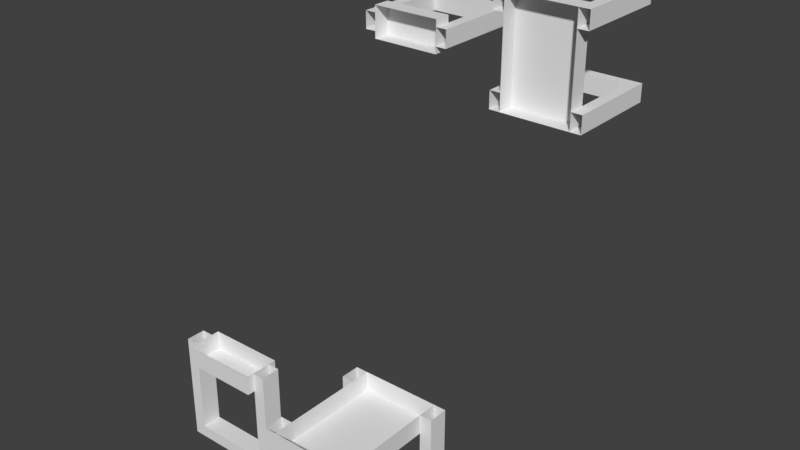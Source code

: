 # Source: standard_pole_mount_already_positioned.blend  (saved by Blender 2.79.0; exported with 4.5.12 LTS)
import bpy
from mathutils import Matrix  # noqa: F401  (used for matrix-valued properties, if any)

bpy.ops.wm.read_factory_settings(use_empty=True)
scene = bpy.context.scene
scene.name = 'Scene'

# ---- collections
col_collection_1 = bpy.data.collections.new('Collection 1'); scene.collection.children.link(col_collection_1)

# ---- materials (node trees are filled in below, after node groups)
mat_front_back = bpy.data.materials.new('front-back')
mat_front_back.alpha_threshold = 0.0
mat_front_back.use_transparent_shadow = False
mat_front_back.roughness = 0.5
mat_edges = bpy.data.materials.new('edges')
mat_edges.alpha_threshold = 0.0
mat_edges.use_transparent_shadow = False
mat_edges.roughness = 0.5
mat_pole_mount = bpy.data.materials.new('pole_mount')
mat_pole_mount.alpha_threshold = 0.0
mat_pole_mount.use_transparent_shadow = False
mat_pole_mount.roughness = 0.5

# ---- material node trees

# ---- world
world_world = bpy.data.worlds.new('World'); scene.world = world_world
world_world.color = (0.05088, 0.05088, 0.05088)
world_world.use_sun_shadow = False
world_world.sun_shadow_jitter_overblur = 0.0
world_world.cycles.sampling_method = 'MANUAL'

# ---- meshes
me_cube_006 = bpy.data.meshes.new('Cube.006')
me_cube_006.from_pydata([(0.125, -0.05653, -0.0625), (0.125, -0.05653, -0.125), (0.125, 0.05653, -0.125), (-0.125, -0.05653, -0.0625), (0.125, -0.03125, -0.0625), (0.125, -0.03125, -0.125), (-0.125, -0.03125, -0.0625), (-0.1641, 0.03125, -0.4141), (0.1641, 0.03125, -0.4141), (-0.1641, -0.03125, -0.4141), (0.1641, -0.03125, -0.4141), (0.125, 0.03125, -0.375), (-0.125, 0.03125, -0.0625), (-0.125, 0.03125, -0.375), (-0.1641, 0.03125, -0.0625), (-0.1641, -0.03125, -0.0625), (0.1641, 0.03125, -0.0625), (0.1641, 0.03125, -0.375), (-0.125, 0.05653, -0.125), (-0.125, -0.05653, -0.125), (-0.125, 0.05653, -0.0625), (0.125, 0.05653, -0.0625), (0.1641, -0.03125, -0.0625), (0.1641, -0.03125, -0.375), (0.125, 0.03125, -0.0625), (-0.125, -0.03125, -0.125), (-0.1641, -0.03125, -0.375), (-0.1641, 0.03125, -0.375), (-0.125, -0.03125, -0.375), (0.125, -0.03125, -0.375), (-0.125, 0.03125, -0.125), (0.125, 0.03125, -0.125)], [], [(0, 1, 2, 21), (3, 20, 18, 19), (29, 5, 31, 11), (27, 7, 9, 26), (8, 17, 23, 10), (23, 26, 9, 10), (8, 7, 27, 17), (13, 30, 25, 28), (10, 9, 7, 8), (28, 6, 15, 26), (27, 14, 12, 13), (26, 15, 14, 27), (23, 22, 4, 29), (17, 16, 22, 23), (11, 24, 16, 17), (1, 19, 18, 2), (0, 3, 19, 1), (2, 18, 20, 21), (29, 11, 13, 28)])
me_cube_006.polygons.foreach_set('material_index', [2, 2, 2, 2, 2, 2, 2, 2, 2, 2, 2, 2, 2, 2, 2, 2, 2, 2, 2])
_uv = me_cube_006.uv_layers.new(name='UVMap')
_uv.uv.foreach_set('vector', [0.8438, 0.5078, 0.7031, 0.5078, 0.7031, 0.09375, 0.8438, 0.09375, 0.01562, 0.5078, 0.01562, 0.09375, 0.1562, 0.09375, 0.1562, 0.5078, 0.3125, 0.6406, 0.3125, 0.9219, 0.4531, 0.9219, 0.4531, 0.6406, 0.4531, 0.6406, 0.4531, 0.5938, 0.3125, 0.5938, 0.3125, 0.6406, 0.2344, 0.5938, 0.2344, 0.6406, 0.09375, 0.6406, 0.09375, 0.5938, 0.7031, 0.6641, 0.7031, 0.9922, 0.7812, 0.9922, 0.7812, 0.6641, 0.4844, 0.6641, 0.4844, 0.9922, 0.5625, 0.9922, 0.5625, 0.6641, 0.2344, 0.6406, 0.2344, 0.9219, 0.09375, 0.9219, 0.09375, 0.6406, 0.7812, 0.6641, 0.7812, 0.9922, 0.9219, 0.9922, 0.9219, 0.6641, 0.09375, 0.6406, 0.09375, 0.9922, 0.01562, 0.9922, 0.01562, 0.6406, 0.2344, 0.6406, 0.2344, 0.9922, 0.3125, 0.9922, 0.3125, 0.6406, 0.3125, 0.6406, 0.3125, 0.9922, 0.4531, 0.9922, 0.4531, 0.6406, 0.09375, 0.6406, 0.09375, 0.9922, 0.01562, 0.9922, 0.01562, 0.6406, 0.2344, 0.6406, 0.2344, 0.9922, 0.09375, 0.9922, 0.09375, 0.6406, 0.2344, 0.6406, 0.2344, 0.9922, 0.3125, 0.9922, 0.3125, 0.6406, 0.7031, 0.5078, 0.1562, 0.5078, 0.1562, 0.09375, 0.7031, 0.09375, 0.7031, 0.5781, 0.1562, 0.5781, 0.1562, 0.5078, 0.7031, 0.5078, 0.7031, 0.09375, 0.1562, 0.09375, 0.1562, 0.03125, 0.7031, 0.03125, 0.7031, 0.7031, 0.5625, 0.7031, 0.5625, 0.9531, 0.7031, 0.9531])
_uv.active_render = True
_uv = me_cube_006.uv_layers.new(name='UVMap.001')
_uv.uv.foreach_set('vector', [0.0, 0.0, 0.0, 0.0, 0.0, 0.0, 0.0, 0.0, 0.0, 0.0, 0.0, 0.0, 0.0, 0.0, 0.0, 0.0, 0.0, 0.0, 0.0, 0.0, 0.0, 0.0, 0.0, 0.0, 0.0, 0.0, 0.0, 0.0, 0.0, 0.0, 0.0, 0.0, 0.0, 0.0, 0.0, 0.0, 0.0, 0.0, 0.0, 0.0, 0.0, 0.0, 0.0, 0.0, 0.0, 0.0, 0.0, 0.0, 0.0, 0.0, 0.0, 0.0, 0.0, 0.0, 0.0, 0.0, 0.0, 0.0, 0.0, 0.0, 0.0, 0.0, 0.0, 0.0, 0.0, 0.0, 0.0, 0.0, 0.0, 0.0, 0.0, 0.0, 0.0, 0.0, 0.0, 0.0, 0.0, 0.0, 0.0, 0.0, 0.0, 0.0, 0.0, 0.0, 0.0, 0.0, 0.0, 0.0, 0.0, 0.0, 0.0, 0.0, 0.0, 0.0, 0.0, 0.0, 0.0, 0.0, 0.0, 0.0, 0.0, 0.0, 0.0, 0.0, 0.0, 0.0, 0.0, 0.0, 0.0, 0.0, 0.0, 0.0, 0.0, 0.0, 0.0, 0.0, 0.0, 0.0, 0.0, 0.0, 0.0, 0.0, 0.0, 0.0, 0.0, 0.0, 0.0, 0.0, 0.0, 0.0, 0.0, 0.0, 0.0, 0.0, 0.0, 0.0, 0.0, 0.0, 0.0, 0.0, 0.0, 0.0, 0.0, 0.0, 0.0, 0.0, 0.0, 0.0, 0.0, 0.0, 0.0, 0.0])
_uv = me_cube_006.uv_layers.new(name='UVMap.002')
_uv.uv.foreach_set('vector', [0.0, 0.0, 0.0, 0.0, 0.0, 0.0, 0.0, 0.0, 0.0, 0.0, 0.0, 0.0, 0.0, 0.0, 0.0, 0.0, 0.0, 0.0, 0.0, 0.0, 0.0, 0.0, 0.0, 0.0, 0.0, 0.0, 0.0, 0.0, 0.0, 0.0, 0.0, 0.0, 0.0, 0.0, 0.0, 0.0, 0.0, 0.0, 0.0, 0.0, 0.0, 0.0, 0.0, 0.0, 0.0, 0.0, 0.0, 0.0, 0.0, 0.0, 0.0, 0.0, 0.0, 0.0, 0.0, 0.0, 0.0, 0.0, 0.0, 0.0, 0.0, 0.0, 0.0, 0.0, 0.0, 0.0, 0.0, 0.0, 0.0, 0.0, 0.0, 0.0, 0.0, 0.0, 0.0, 0.0, 0.0, 0.0, 0.0, 0.0, 0.0, 0.0, 0.0, 0.0, 0.0, 0.0, 0.0, 0.0, 0.0, 0.0, 0.0, 0.0, 0.0, 0.0, 0.0, 0.0, 0.0, 0.0, 0.0, 0.0, 0.0, 0.0, 0.0, 0.0, 0.0, 0.0, 0.0, 0.0, 0.0, 0.0, 0.0, 0.0, 0.0, 0.0, 0.0, 0.0, 0.0, 0.0, 0.0, 0.0, 0.0, 0.0, 0.0, 0.0, 0.0, 0.0, 0.0, 0.0, 0.0, 0.0, 0.0, 0.0, 0.0, 0.0, 0.0, 0.0, 0.0, 0.0, 0.0, 0.0, 0.0, 0.0, 0.0, 0.0, 0.0, 0.0, 0.0, 0.0, 0.0, 0.0, 0.0, 0.0])
me_cube_006.materials.append(mat_front_back)
me_cube_006.materials.append(mat_edges)
me_cube_006.materials.append(mat_pole_mount)
me_cube_006.use_remesh_preserve_volume = False
me_cube_006.use_remesh_preserve_attributes = False
me_cube_006.use_mirror_vertex_groups = False
me_cube_006.update()
me_cube_002 = bpy.data.meshes.new('Cube.002')
me_cube_002.from_pydata([(0.125, -0.1875, -0.0625), (0.125, -0.1875, -0.125), (0.125, 0.1875, -0.125), (-0.125, -0.1875, -0.0625), (-0.1641, -0.125, -0.4141), (0.1641, -0.125, -0.4141), (-0.1641, -0.1875, -0.4141), (0.1641, -0.1875, -0.4141), (-0.125, 0.125, -0.0625), (0.125, -0.125, -0.375), (-0.1641, 0.1875, -0.0625), (-0.1641, 0.1875, -0.375), (-0.1641, 0.125, -0.0625), (-0.1641, 0.125, -0.375), (-0.125, -0.125, -0.0625), (-0.125, -0.125, -0.375), (-0.1641, -0.125, -0.0625), (-0.1641, -0.1875, -0.0625), (0.1641, 0.1875, -0.0625), (0.1641, 0.125, -0.0625), (0.125, 0.125, -0.0625), (0.125, 0.125, -0.375), (0.1641, -0.125, -0.0625), (0.1641, -0.125, -0.375), (0.1641, -0.1875, -0.0625), (0.1641, -0.1875, -0.375), (0.125, -0.125, -0.0625), (-0.125, 0.1875, -0.125), (-0.125, -0.1875, -0.125), (-0.125, 0.1875, -0.0625), (0.125, 0.1875, -0.0625), (-0.1641, -0.1875, -0.375), (-0.1641, -0.125, -0.375), (0.1641, 0.125, -0.4141), (-0.1641, 0.125, -0.4141), (0.1641, 0.1875, -0.4141), (-0.1641, 0.1875, -0.4141), (0.1641, 0.125, -0.375), (0.1641, 0.1875, -0.375), (-0.125, -0.1875, -0.375), (-0.125, 0.1875, -0.375), (-0.125, 0.125, -0.375), (0.125, 0.1875, -0.375), (0.125, -0.1875, -0.375), (-0.125, -0.125, -0.125), (-0.125, 0.125, -0.125), (0.125, 0.125, -0.125), (0.125, -0.125, -0.125)], [], [(0, 1, 2, 30), (3, 29, 27, 28), (11, 36, 34, 13), (35, 38, 37, 33), (43, 1, 47, 9), (37, 13, 34, 33), (35, 36, 11, 38), (33, 34, 36, 35), (32, 4, 6, 31), (5, 23, 25, 7), (25, 31, 6, 7), (5, 4, 32, 23), (15, 44, 28, 39), (7, 6, 4, 5), (41, 8, 12, 13), (11, 10, 29, 40), (40, 27, 45, 41), (13, 12, 10, 11), (39, 3, 17, 31), (32, 16, 14, 15), (31, 17, 16, 32), (37, 19, 20, 21), (38, 18, 19, 37), (42, 30, 18, 38), (25, 24, 0, 43), (23, 22, 24, 25), (9, 26, 22, 23), (1, 28, 27, 2), (0, 3, 28, 1), (2, 27, 29, 30), (21, 46, 2, 42), (43, 9, 15, 39), (21, 42, 40, 41)])
me_cube_002.polygons.foreach_set('material_index', [2, 2, 2, 2, 2, 2, 2, 2, 2, 2, 2, 2, 2, 2, 2, 2, 2, 2, 2, 2, 2, 2, 2, 2, 2, 2, 2, 2, 2, 2, 2, 2, 2])
_uv = me_cube_002.uv_layers.new(name='UVMap')
_uv.uv.foreach_set('vector', [0.8438, 0.5078, 0.7031, 0.5078, 0.7031, 0.09375, 0.8438, 0.09375, 0.01562, 0.5078, 0.01562, 0.09375, 0.1562, 0.09375, 0.1562, 0.5078, 0.4531, 0.6406, 0.4531, 0.5938, 0.3125, 0.5938, 0.3125, 0.6406, 0.2344, 0.5938, 0.2344, 0.6406, 0.09375, 0.6406, 0.09375, 0.5938, 0.3125, 0.6406, 0.3125, 0.9219, 0.4531, 0.9219, 0.4531, 0.6406, 0.7031, 0.6641, 0.7031, 0.9922, 0.7812, 0.9922, 0.7812, 0.6641, 0.4844, 0.6641, 0.4844, 0.9922, 0.5625, 0.9922, 0.5625, 0.6641, 0.7812, 0.6641, 0.7812, 0.9922, 0.9219, 0.9922, 0.9219, 0.6641, 0.4531, 0.6406, 0.4531, 0.5938, 0.3125, 0.5938, 0.3125, 0.6406, 0.2344, 0.5938, 0.2344, 0.6406, 0.09375, 0.6406, 0.09375, 0.5938, 0.7031, 0.6641, 0.7031, 0.9922, 0.7812, 0.9922, 0.7812, 0.6641, 0.4844, 0.6641, 0.4844, 0.9922, 0.5625, 0.9922, 0.5625, 0.6641, 0.2344, 0.6406, 0.2344, 0.9219, 0.09375, 0.9219, 0.09375, 0.6406, 0.7812, 0.6641, 0.7812, 0.9922, 0.9219, 0.9922, 0.9219, 0.6641, 0.09375, 0.6406, 0.09375, 0.9922, 0.01562, 0.9922, 0.01562, 0.6406, 0.2344, 0.6406, 0.2344, 0.9922, 0.3125, 0.9922, 0.3125, 0.6406, 0.2344, 0.6406, 0.2344, 0.9219, 0.09375, 0.9219, 0.09375, 0.6406, 0.3125, 0.6406, 0.3125, 0.9922, 0.4531, 0.9922, 0.4531, 0.6406, 0.09375, 0.6406, 0.09375, 0.9922, 0.01562, 0.9922, 0.01562, 0.6406, 0.2344, 0.6406, 0.2344, 0.9922, 0.3125, 0.9922, 0.3125, 0.6406, 0.3125, 0.6406, 0.3125, 0.9922, 0.4531, 0.9922, 0.4531, 0.6406, 0.09375, 0.6406, 0.09375, 0.9922, 0.01562, 0.9922, 0.01562, 0.6406, 0.2344, 0.6406, 0.2344, 0.9922, 0.09375, 0.9922, 0.09375, 0.6406, 0.2344, 0.6406, 0.2344, 0.9922, 0.3125, 0.9922, 0.3125, 0.6406, 0.09375, 0.6406, 0.09375, 0.9922, 0.01562, 0.9922, 0.01562, 0.6406, 0.2344, 0.6406, 0.2344, 0.9922, 0.09375, 0.9922, 0.09375, 0.6406, 0.2344, 0.6406, 0.2344, 0.9922, 0.3125, 0.9922, 0.3125, 0.6406, 0.7031, 0.5078, 0.1562, 0.5078, 0.1562, 0.09375, 0.7031, 0.09375, 0.7031, 0.5781, 0.1562, 0.5781, 0.1562, 0.5078, 0.7031, 0.5078, 0.7031, 0.09375, 0.1562, 0.09375, 0.1562, 0.03125, 0.7031, 0.03125, 0.3125, 0.6406, 0.3125, 0.9219, 0.4531, 0.9219, 0.4531, 0.6406, 0.7031, 0.7031, 0.5625, 0.7031, 0.5625, 0.9531, 0.7031, 0.9531, 0.7031, 0.7031, 0.5625, 0.7031, 0.5625, 0.9531, 0.7031, 0.9531])
_uv.active_render = True
_uv = me_cube_002.uv_layers.new(name='UVMap.001')
_uv.uv.foreach_set('vector', [0.0, 0.0, 0.0, 0.0, 0.0, 0.0, 0.0, 0.0, 0.0, 0.0, 0.0, 0.0, 0.0, 0.0, 0.0, 0.0, 0.0, 0.0, 0.0, 0.0, 0.0, 0.0, 0.0, 0.0, 0.0, 0.0, 0.0, 0.0, 0.0, 0.0, 0.0, 0.0, 0.0, 0.0, 0.0, 0.0, 0.0, 0.0, 0.0, 0.0, 0.0, 0.0, 0.0, 0.0, 0.0, 0.0, 0.0, 0.0, 0.0, 0.0, 0.0, 0.0, 0.0, 0.0, 0.0, 0.0, 0.0, 0.0, 0.0, 0.0, 0.0, 0.0, 0.0, 0.0, 0.0, 0.0, 0.0, 0.0, 0.0, 0.0, 0.0, 0.0, 0.0, 0.0, 0.0, 0.0, 0.0, 0.0, 0.0, 0.0, 0.0, 0.0, 0.0, 0.0, 0.0, 0.0, 0.0, 0.0, 0.0, 0.0, 0.0, 0.0, 0.0, 0.0, 0.0, 0.0, 0.0, 0.0, 0.0, 0.0, 0.0, 0.0, 0.0, 0.0, 0.0, 0.0, 0.0, 0.0, 0.0, 0.0, 0.0, 0.0, 0.0, 0.0, 0.0, 0.0, 0.0, 0.0, 0.0, 0.0, 0.0, 0.0, 0.0, 0.0, 0.0, 0.0, 0.0, 0.0, 0.0, 0.0, 0.0, 0.0, 0.0, 0.0, 0.0, 0.0, 0.0, 0.0, 0.0, 0.0, 0.0, 0.0, 0.0, 0.0, 0.0, 0.0, 0.0, 0.0, 0.0, 0.0, 0.0, 0.0, 0.0, 0.0, 0.0, 0.0, 0.0, 0.0, 0.0, 0.0, 0.0, 0.0, 0.0, 0.0, 0.0, 0.0, 0.0, 0.0, 0.0, 0.0, 0.0, 0.0, 0.0, 0.0, 0.0, 0.0, 0.0, 0.0, 0.0, 0.0, 0.0, 0.0, 0.0, 0.0, 0.0, 0.0, 0.0, 0.0, 0.0, 0.0, 0.0, 0.0, 0.0, 0.0, 0.0, 0.0, 0.0, 0.0, 0.0, 0.0, 0.0, 0.0, 0.0, 0.0, 0.0, 0.0, 0.0, 0.0, 0.0, 0.0, 0.0, 0.0, 0.0, 0.0, 0.0, 0.0, 0.0, 0.0, 0.0, 0.0, 0.0, 0.0, 0.0, 0.0, 0.0, 0.0, 0.0, 0.0, 0.0, 0.0, 0.0, 0.0, 0.0, 0.0, 0.0, 0.0, 0.0, 0.0, 0.0, 0.0, 0.0, 0.0, 0.0, 0.0, 0.0, 0.0, 0.0, 0.0, 0.0, 0.0, 0.0, 0.0, 0.0, 0.0, 0.0, 0.0, 0.0, 0.0, 0.0, 0.0, 0.0, 0.0, 0.0, 0.0])
_uv = me_cube_002.uv_layers.new(name='UVMap.002')
_uv.uv.foreach_set('vector', [0.0, 0.0, 0.0, 0.0, 0.0, 0.0, 0.0, 0.0, 0.0, 0.0, 0.0, 0.0, 0.0, 0.0, 0.0, 0.0, 0.0, 0.0, 0.0, 0.0, 0.0, 0.0, 0.0, 0.0, 0.0, 0.0, 0.0, 0.0, 0.0, 0.0, 0.0, 0.0, 0.0, 0.0, 0.0, 0.0, 0.0, 0.0, 0.0, 0.0, 0.0, 0.0, 0.0, 0.0, 0.0, 0.0, 0.0, 0.0, 0.0, 0.0, 0.0, 0.0, 0.0, 0.0, 0.0, 0.0, 0.0, 0.0, 0.0, 0.0, 0.0, 0.0, 0.0, 0.0, 0.0, 0.0, 0.0, 0.0, 0.0, 0.0, 0.0, 0.0, 0.0, 0.0, 0.0, 0.0, 0.0, 0.0, 0.0, 0.0, 0.0, 0.0, 0.0, 0.0, 0.0, 0.0, 0.0, 0.0, 0.0, 0.0, 0.0, 0.0, 0.0, 0.0, 0.0, 0.0, 0.0, 0.0, 0.0, 0.0, 0.0, 0.0, 0.0, 0.0, 0.0, 0.0, 0.0, 0.0, 0.0, 0.0, 0.0, 0.0, 0.0, 0.0, 0.0, 0.0, 0.0, 0.0, 0.0, 0.0, 0.0, 0.0, 0.0, 0.0, 0.0, 0.0, 0.0, 0.0, 0.0, 0.0, 0.0, 0.0, 0.0, 0.0, 0.0, 0.0, 0.0, 0.0, 0.0, 0.0, 0.0, 0.0, 0.0, 0.0, 0.0, 0.0, 0.0, 0.0, 0.0, 0.0, 0.0, 0.0, 0.0, 0.0, 0.0, 0.0, 0.0, 0.0, 0.0, 0.0, 0.0, 0.0, 0.0, 0.0, 0.0, 0.0, 0.0, 0.0, 0.0, 0.0, 0.0, 0.0, 0.0, 0.0, 0.0, 0.0, 0.0, 0.0, 0.0, 0.0, 0.0, 0.0, 0.0, 0.0, 0.0, 0.0, 0.0, 0.0, 0.0, 0.0, 0.0, 0.0, 0.0, 0.0, 0.0, 0.0, 0.0, 0.0, 0.0, 0.0, 0.0, 0.0, 0.0, 0.0, 0.0, 0.0, 0.0, 0.0, 0.0, 0.0, 0.0, 0.0, 0.0, 0.0, 0.0, 0.0, 0.0, 0.0, 0.0, 0.0, 0.0, 0.0, 0.0, 0.0, 0.0, 0.0, 0.0, 0.0, 0.0, 0.0, 0.0, 0.0, 0.0, 0.0, 0.0, 0.0, 0.0, 0.0, 0.0, 0.0, 0.0, 0.0, 0.0, 0.0, 0.0, 0.0, 0.0, 0.0, 0.0, 0.0, 0.0, 0.0, 0.0, 0.0, 0.0, 0.0, 0.0, 0.0, 0.0, 0.0, 0.0, 0.0, 0.0, 0.0])
me_cube_002.materials.append(mat_front_back)
me_cube_002.materials.append(mat_edges)
me_cube_002.materials.append(mat_pole_mount)
me_cube_002.use_remesh_preserve_volume = False
me_cube_002.use_remesh_preserve_attributes = False
me_cube_002.use_mirror_vertex_groups = False
me_cube_002.update()

# ---- objects
ob_single_band_pole_mount__facedir = bpy.data.objects.new('single-band pole mount (facedir)', me_cube_006)
ob_standard_pole_mount__facedir = bpy.data.objects.new('standard pole mount (facedir)', me_cube_002)
ob_single_band_pole_mount = bpy.data.objects.new('single-band pole mount', me_cube_006)
ob_standard_pole_mount = bpy.data.objects.new('standard pole mount', me_cube_002)

# ---- transforms, parenting, visibility, modifiers, constraints
ob_single_band_pole_mount__facedir.location = (-0.5, 0.75, -5.96e-08)
ob_single_band_pole_mount__facedir.rotation_euler = (1.571, -0.0, 0.0)
ob_single_band_pole_mount__facedir.lineart.crease_threshold = 0.0
ob_standard_pole_mount__facedir.location = (0.0, 0.75, -5.96e-08)
ob_standard_pole_mount__facedir.rotation_euler = (1.571, -0.0, 0.0)
ob_standard_pole_mount__facedir.lineart.crease_threshold = 0.0
ob_single_band_pole_mount.location = (-0.5, 0.0, -0.75)
ob_single_band_pole_mount.lineart.crease_threshold = 0.0
ob_standard_pole_mount.location = (0.0, 0.0, -0.75)
ob_standard_pole_mount.lineart.crease_threshold = 0.0

# ---- collection membership
col_collection_1.objects.link(ob_single_band_pole_mount__facedir)
col_collection_1.objects.link(ob_standard_pole_mount__facedir)
col_collection_1.objects.link(ob_single_band_pole_mount)
col_collection_1.objects.link(ob_standard_pole_mount)

# ---- scene / render settings (as saved in the file)
scene.frame_start = 1; scene.frame_end = 250; scene.frame_set(281)
scene.render.engine = 'BLENDER_EEVEE_NEXT'
scene.render.resolution_percentage = 50
scene.render.dither_intensity = 0.0
scene.cycles.use_denoising = False
scene.cycles.samples = 128
scene.cycles.sampling_pattern = 'TABULATED_SOBOL'
scene.cycles.use_adaptive_sampling = False
scene.cycles.use_light_tree = False
scene.cycles.blur_glossy = 0.0
scene.cycles.sample_clamp_indirect = 0.0
scene.view_settings.view_transform = 'Standard'
bpy.context.view_layer.update()

# ---- added for rendering (the .blend has no active camera and no usable light): camera, sun
cam_auto = bpy.data.cameras.new('AutoCamera')
cam_auto.lens = 50.0
cam_auto.sensor_width = 36.0
cam_auto.clip_end = 1000.0
ob_auto_camera = bpy.data.objects.new('AutoCamera', cam_auto)
scene.collection.objects.link(ob_auto_camera)
ob_auto_camera.location = (1.67732, -1.8245, 1.05357)
ob_auto_camera.rotation_euler = (1.09748, -7.21219e-08, 0.694738)
scene.camera = ob_auto_camera
light_auto_sun = bpy.data.lights.new('AutoSun', 'SUN')
light_auto_sun.energy = 3.0
light_auto_sun.angle = 0.0523599
ob_auto_sun = bpy.data.objects.new('AutoSun', light_auto_sun)
scene.collection.objects.link(ob_auto_sun)
ob_auto_sun.rotation_euler = (0.872665, 0.174533, 0.523599)
bpy.context.view_layer.update()
